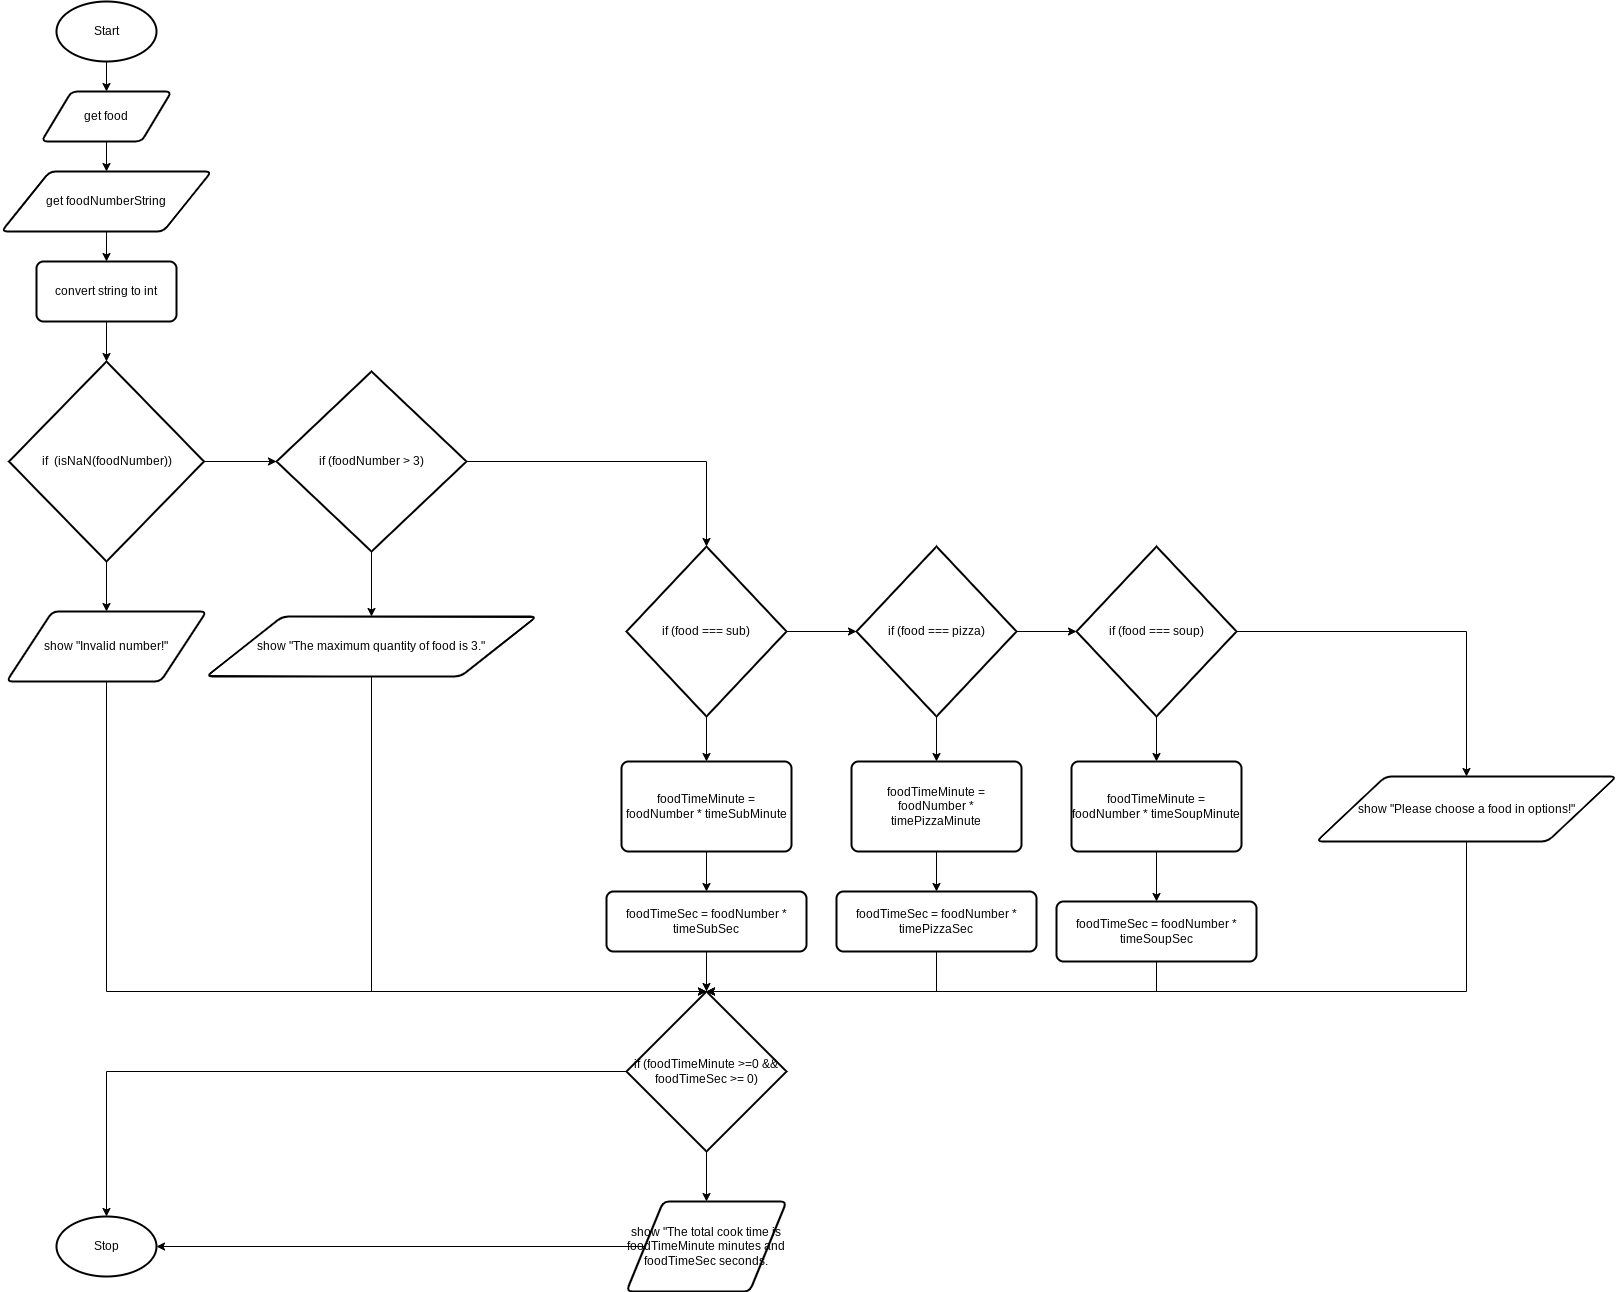

The diagram above was exported from draw.io. Its source (the exported page's mxGraphModel, read from the mxfile embedded in the PNG):
<mxGraphModel dx="594" dy="561" grid="1" gridSize="10" guides="1" tooltips="1" connect="1" arrows="1" fold="1" page="1" pageScale="1" pageWidth="827" pageHeight="1169" math="0" shadow="0">
  <root>
    <mxCell id="0" />
    <mxCell id="1" parent="0" />
    <mxCell id="4" style="edgeStyle=none;html=1;exitX=0.5;exitY=1;exitDx=0;exitDy=0;exitPerimeter=0;entryX=0.5;entryY=0;entryDx=0;entryDy=0;" edge="1" parent="1" source="2" target="3">
      <mxGeometry relative="1" as="geometry" />
    </mxCell>
    <mxCell id="2" value="Start" style="strokeWidth=2;html=1;shape=mxgraph.flowchart.start_1;whiteSpace=wrap;" vertex="1" parent="1">
      <mxGeometry x="240" y="40" width="100" height="60" as="geometry" />
    </mxCell>
    <mxCell id="6" style="edgeStyle=none;html=1;exitX=0.5;exitY=1;exitDx=0;exitDy=0;entryX=0.5;entryY=0;entryDx=0;entryDy=0;" edge="1" parent="1" source="3" target="5">
      <mxGeometry relative="1" as="geometry" />
    </mxCell>
    <mxCell id="3" value="get food" style="shape=parallelogram;html=1;strokeWidth=2;perimeter=parallelogramPerimeter;whiteSpace=wrap;rounded=1;arcSize=12;size=0.23;" vertex="1" parent="1">
      <mxGeometry x="225" y="130" width="130" height="50" as="geometry" />
    </mxCell>
    <mxCell id="8" style="edgeStyle=none;html=1;exitX=0.5;exitY=1;exitDx=0;exitDy=0;entryX=0.5;entryY=0;entryDx=0;entryDy=0;" edge="1" parent="1" source="5" target="7">
      <mxGeometry relative="1" as="geometry" />
    </mxCell>
    <mxCell id="5" value="get foodNumberString" style="shape=parallelogram;html=1;strokeWidth=2;perimeter=parallelogramPerimeter;whiteSpace=wrap;rounded=1;arcSize=12;size=0.23;" vertex="1" parent="1">
      <mxGeometry x="185" y="210" width="210" height="60" as="geometry" />
    </mxCell>
    <mxCell id="10" style="edgeStyle=none;html=1;exitX=0.5;exitY=1;exitDx=0;exitDy=0;entryX=0.5;entryY=0;entryDx=0;entryDy=0;entryPerimeter=0;" edge="1" parent="1" source="7" target="9">
      <mxGeometry relative="1" as="geometry" />
    </mxCell>
    <mxCell id="7" value="convert string to int" style="rounded=1;whiteSpace=wrap;html=1;absoluteArcSize=1;arcSize=14;strokeWidth=2;" vertex="1" parent="1">
      <mxGeometry x="220" y="300" width="140" height="60" as="geometry" />
    </mxCell>
    <mxCell id="12" style="edgeStyle=none;html=1;exitX=0.5;exitY=1;exitDx=0;exitDy=0;exitPerimeter=0;entryX=0.5;entryY=0;entryDx=0;entryDy=0;" edge="1" parent="1" source="9" target="11">
      <mxGeometry relative="1" as="geometry" />
    </mxCell>
    <mxCell id="16" style="edgeStyle=none;html=1;exitX=1;exitY=0.5;exitDx=0;exitDy=0;exitPerimeter=0;" edge="1" parent="1" source="9" target="13">
      <mxGeometry relative="1" as="geometry" />
    </mxCell>
    <mxCell id="9" value="if&amp;nbsp; (isNaN(foodNumber))" style="strokeWidth=2;html=1;shape=mxgraph.flowchart.decision;whiteSpace=wrap;" vertex="1" parent="1">
      <mxGeometry x="192.5" y="400" width="195" height="200" as="geometry" />
    </mxCell>
    <mxCell id="53" style="edgeStyle=orthogonalEdgeStyle;rounded=0;html=1;exitX=0.5;exitY=1;exitDx=0;exitDy=0;entryX=0.5;entryY=0;entryDx=0;entryDy=0;entryPerimeter=0;" edge="1" parent="1" source="11" target="46">
      <mxGeometry relative="1" as="geometry">
        <Array as="points">
          <mxPoint x="290" y="1030" />
        </Array>
      </mxGeometry>
    </mxCell>
    <mxCell id="11" value="show &quot;Invalid number!&quot;" style="shape=parallelogram;html=1;strokeWidth=2;perimeter=parallelogramPerimeter;whiteSpace=wrap;rounded=1;arcSize=12;size=0.23;" vertex="1" parent="1">
      <mxGeometry x="190" y="650" width="200" height="70" as="geometry" />
    </mxCell>
    <mxCell id="15" style="edgeStyle=none;html=1;exitX=0.5;exitY=1;exitDx=0;exitDy=0;exitPerimeter=0;entryX=0.5;entryY=0;entryDx=0;entryDy=0;" edge="1" parent="1" source="13" target="14">
      <mxGeometry relative="1" as="geometry" />
    </mxCell>
    <mxCell id="18" style="edgeStyle=orthogonalEdgeStyle;html=1;exitX=1;exitY=0.5;exitDx=0;exitDy=0;exitPerimeter=0;entryX=0.5;entryY=0;entryDx=0;entryDy=0;entryPerimeter=0;rounded=0;" edge="1" parent="1" source="13" target="17">
      <mxGeometry relative="1" as="geometry" />
    </mxCell>
    <mxCell id="13" value="if (foodNumber &amp;gt; 3)" style="strokeWidth=2;html=1;shape=mxgraph.flowchart.decision;whiteSpace=wrap;" vertex="1" parent="1">
      <mxGeometry x="460" y="410" width="190" height="180" as="geometry" />
    </mxCell>
    <mxCell id="52" style="edgeStyle=orthogonalEdgeStyle;rounded=0;html=1;exitX=0.5;exitY=1;exitDx=0;exitDy=0;entryX=0.5;entryY=0;entryDx=0;entryDy=0;entryPerimeter=0;" edge="1" parent="1" source="14" target="46">
      <mxGeometry relative="1" as="geometry">
        <Array as="points">
          <mxPoint x="555" y="1030" />
        </Array>
      </mxGeometry>
    </mxCell>
    <mxCell id="14" value="show &quot;The maximum quantity of food is 3.&quot;" style="shape=parallelogram;html=1;strokeWidth=2;perimeter=parallelogramPerimeter;whiteSpace=wrap;rounded=1;arcSize=12;size=0.23;" vertex="1" parent="1">
      <mxGeometry x="390" y="655" width="330" height="60" as="geometry" />
    </mxCell>
    <mxCell id="20" style="edgeStyle=orthogonalEdgeStyle;rounded=0;html=1;exitX=0.5;exitY=1;exitDx=0;exitDy=0;exitPerimeter=0;entryX=0.5;entryY=0;entryDx=0;entryDy=0;" edge="1" parent="1" source="17" target="19">
      <mxGeometry relative="1" as="geometry" />
    </mxCell>
    <mxCell id="31" style="edgeStyle=orthogonalEdgeStyle;rounded=0;html=1;exitX=1;exitY=0.5;exitDx=0;exitDy=0;exitPerimeter=0;entryX=0;entryY=0.5;entryDx=0;entryDy=0;entryPerimeter=0;" edge="1" parent="1" source="17" target="23">
      <mxGeometry relative="1" as="geometry" />
    </mxCell>
    <mxCell id="17" value="if (food === sub)" style="strokeWidth=2;html=1;shape=mxgraph.flowchart.decision;whiteSpace=wrap;" vertex="1" parent="1">
      <mxGeometry x="810" y="585" width="160" height="170" as="geometry" />
    </mxCell>
    <mxCell id="22" style="edgeStyle=orthogonalEdgeStyle;rounded=0;html=1;exitX=0.5;exitY=1;exitDx=0;exitDy=0;entryX=0.5;entryY=0;entryDx=0;entryDy=0;" edge="1" parent="1" source="19" target="21">
      <mxGeometry relative="1" as="geometry" />
    </mxCell>
    <mxCell id="19" value="foodTimeMinute = foodNumber * timeSubMinute" style="rounded=1;whiteSpace=wrap;html=1;absoluteArcSize=1;arcSize=14;strokeWidth=2;" vertex="1" parent="1">
      <mxGeometry x="805" y="800" width="170" height="90" as="geometry" />
    </mxCell>
    <mxCell id="47" style="edgeStyle=orthogonalEdgeStyle;rounded=0;html=1;exitX=0.5;exitY=1;exitDx=0;exitDy=0;entryX=0.5;entryY=0;entryDx=0;entryDy=0;entryPerimeter=0;" edge="1" parent="1" source="21" target="46">
      <mxGeometry relative="1" as="geometry" />
    </mxCell>
    <mxCell id="21" value="foodTimeSec = foodNumber * timeSubSec" style="rounded=1;whiteSpace=wrap;html=1;absoluteArcSize=1;arcSize=14;strokeWidth=2;" vertex="1" parent="1">
      <mxGeometry x="790" y="930" width="200" height="60" as="geometry" />
    </mxCell>
    <mxCell id="26" style="edgeStyle=orthogonalEdgeStyle;rounded=0;html=1;exitX=0.5;exitY=1;exitDx=0;exitDy=0;exitPerimeter=0;entryX=0.5;entryY=0;entryDx=0;entryDy=0;" edge="1" parent="1" source="23" target="24">
      <mxGeometry relative="1" as="geometry" />
    </mxCell>
    <mxCell id="32" style="edgeStyle=orthogonalEdgeStyle;rounded=0;html=1;exitX=1;exitY=0.5;exitDx=0;exitDy=0;exitPerimeter=0;entryX=0;entryY=0.5;entryDx=0;entryDy=0;entryPerimeter=0;" edge="1" parent="1" source="23" target="28">
      <mxGeometry relative="1" as="geometry" />
    </mxCell>
    <mxCell id="23" value="if (food === pizza)" style="strokeWidth=2;html=1;shape=mxgraph.flowchart.decision;whiteSpace=wrap;" vertex="1" parent="1">
      <mxGeometry x="1040" y="585" width="160" height="170" as="geometry" />
    </mxCell>
    <mxCell id="27" style="edgeStyle=orthogonalEdgeStyle;rounded=0;html=1;exitX=0.5;exitY=1;exitDx=0;exitDy=0;entryX=0.5;entryY=0;entryDx=0;entryDy=0;" edge="1" parent="1" source="24" target="25">
      <mxGeometry relative="1" as="geometry" />
    </mxCell>
    <mxCell id="24" value="foodTimeMinute = foodNumber * timePizzaMinute" style="rounded=1;whiteSpace=wrap;html=1;absoluteArcSize=1;arcSize=14;strokeWidth=2;" vertex="1" parent="1">
      <mxGeometry x="1035" y="800" width="170" height="90" as="geometry" />
    </mxCell>
    <mxCell id="49" style="edgeStyle=orthogonalEdgeStyle;rounded=0;html=1;exitX=0.5;exitY=1;exitDx=0;exitDy=0;entryX=0.5;entryY=0;entryDx=0;entryDy=0;entryPerimeter=0;" edge="1" parent="1" source="25" target="46">
      <mxGeometry relative="1" as="geometry">
        <Array as="points">
          <mxPoint x="1120" y="1030" />
        </Array>
      </mxGeometry>
    </mxCell>
    <mxCell id="25" value="foodTimeSec = foodNumber * timePizzaSec" style="rounded=1;whiteSpace=wrap;html=1;absoluteArcSize=1;arcSize=14;strokeWidth=2;" vertex="1" parent="1">
      <mxGeometry x="1020" y="930" width="200" height="60" as="geometry" />
    </mxCell>
    <mxCell id="33" style="edgeStyle=orthogonalEdgeStyle;rounded=0;html=1;exitX=0.5;exitY=1;exitDx=0;exitDy=0;exitPerimeter=0;entryX=0.5;entryY=0;entryDx=0;entryDy=0;" edge="1" parent="1" source="28" target="29">
      <mxGeometry relative="1" as="geometry" />
    </mxCell>
    <mxCell id="36" style="edgeStyle=orthogonalEdgeStyle;rounded=0;html=1;exitX=1;exitY=0.5;exitDx=0;exitDy=0;exitPerimeter=0;entryX=0.5;entryY=0;entryDx=0;entryDy=0;" edge="1" parent="1" source="28" target="35">
      <mxGeometry relative="1" as="geometry" />
    </mxCell>
    <mxCell id="28" value="if (food === soup)" style="strokeWidth=2;html=1;shape=mxgraph.flowchart.decision;whiteSpace=wrap;" vertex="1" parent="1">
      <mxGeometry x="1260" y="585" width="160" height="170" as="geometry" />
    </mxCell>
    <mxCell id="34" style="edgeStyle=orthogonalEdgeStyle;rounded=0;html=1;exitX=0.5;exitY=1;exitDx=0;exitDy=0;entryX=0.5;entryY=0;entryDx=0;entryDy=0;" edge="1" parent="1" source="29" target="30">
      <mxGeometry relative="1" as="geometry" />
    </mxCell>
    <mxCell id="29" value="foodTimeMinute = foodNumber * timeSoupMinute" style="rounded=1;whiteSpace=wrap;html=1;absoluteArcSize=1;arcSize=14;strokeWidth=2;" vertex="1" parent="1">
      <mxGeometry x="1255" y="800" width="170" height="90" as="geometry" />
    </mxCell>
    <mxCell id="50" style="edgeStyle=orthogonalEdgeStyle;rounded=0;html=1;exitX=0.5;exitY=1;exitDx=0;exitDy=0;entryX=0.5;entryY=0;entryDx=0;entryDy=0;entryPerimeter=0;" edge="1" parent="1" source="30" target="46">
      <mxGeometry relative="1" as="geometry">
        <Array as="points">
          <mxPoint x="1340" y="1030" />
        </Array>
      </mxGeometry>
    </mxCell>
    <mxCell id="30" value="foodTimeSec = foodNumber * timeSoupSec" style="rounded=1;whiteSpace=wrap;html=1;absoluteArcSize=1;arcSize=14;strokeWidth=2;" vertex="1" parent="1">
      <mxGeometry x="1240" y="940" width="200" height="60" as="geometry" />
    </mxCell>
    <mxCell id="51" style="edgeStyle=orthogonalEdgeStyle;rounded=0;html=1;exitX=0.5;exitY=1;exitDx=0;exitDy=0;entryX=0.5;entryY=0;entryDx=0;entryDy=0;entryPerimeter=0;" edge="1" parent="1" source="35" target="46">
      <mxGeometry relative="1" as="geometry">
        <Array as="points">
          <mxPoint x="1650" y="1030" />
        </Array>
      </mxGeometry>
    </mxCell>
    <mxCell id="35" value="show &quot;Please choose a food in options!&quot;" style="shape=parallelogram;html=1;strokeWidth=2;perimeter=parallelogramPerimeter;whiteSpace=wrap;rounded=1;arcSize=12;size=0.23;" vertex="1" parent="1">
      <mxGeometry x="1500" y="815" width="300" height="65" as="geometry" />
    </mxCell>
    <mxCell id="55" style="edgeStyle=orthogonalEdgeStyle;rounded=0;html=1;exitX=0;exitY=0.5;exitDx=0;exitDy=0;entryX=1;entryY=0.5;entryDx=0;entryDy=0;entryPerimeter=0;" edge="1" parent="1" source="37" target="41">
      <mxGeometry relative="1" as="geometry" />
    </mxCell>
    <mxCell id="37" value="show &quot;The total cook time is foodTimeMinute minutes and foodTimeSec seconds." style="shape=parallelogram;html=1;strokeWidth=2;perimeter=parallelogramPerimeter;whiteSpace=wrap;rounded=1;arcSize=12;size=0.23;" vertex="1" parent="1">
      <mxGeometry x="810" y="1240" width="160" height="90" as="geometry" />
    </mxCell>
    <mxCell id="41" value="Stop" style="strokeWidth=2;html=1;shape=mxgraph.flowchart.start_1;whiteSpace=wrap;" vertex="1" parent="1">
      <mxGeometry x="240" y="1255" width="100" height="60" as="geometry" />
    </mxCell>
    <mxCell id="48" style="edgeStyle=orthogonalEdgeStyle;rounded=0;html=1;exitX=0.5;exitY=1;exitDx=0;exitDy=0;exitPerimeter=0;entryX=0.5;entryY=0;entryDx=0;entryDy=0;" edge="1" parent="1" source="46" target="37">
      <mxGeometry relative="1" as="geometry" />
    </mxCell>
    <mxCell id="56" style="edgeStyle=orthogonalEdgeStyle;rounded=0;html=1;exitX=0;exitY=0.5;exitDx=0;exitDy=0;exitPerimeter=0;entryX=0.5;entryY=0;entryDx=0;entryDy=0;entryPerimeter=0;" edge="1" parent="1" source="46" target="41">
      <mxGeometry relative="1" as="geometry" />
    </mxCell>
    <mxCell id="46" value="if (foodTimeMinute &amp;gt;=0 &amp;amp;&amp;amp; foodTimeSec &amp;gt;= 0)" style="strokeWidth=2;html=1;shape=mxgraph.flowchart.decision;whiteSpace=wrap;" vertex="1" parent="1">
      <mxGeometry x="810" y="1030" width="160" height="160" as="geometry" />
    </mxCell>
  </root>
</mxGraphModel>